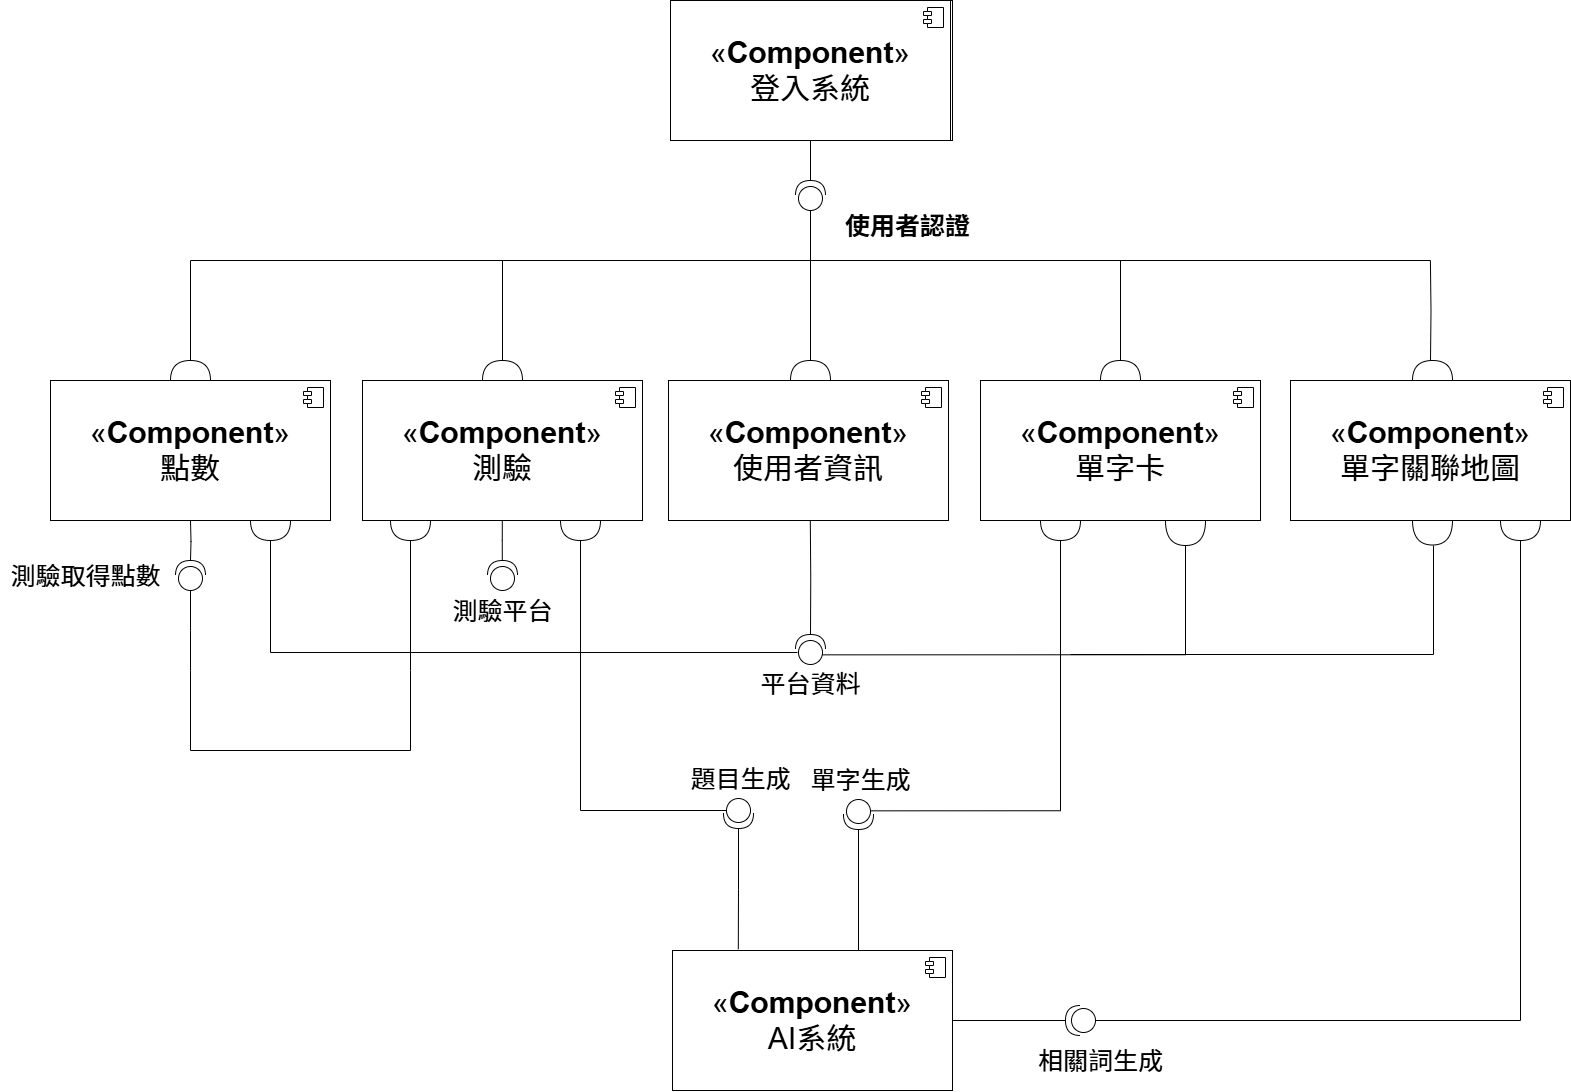

The diagram above was exported from draw.io. Its source (the exported page's mxGraphModel, read from the mxfile embedded in the PNG):
<mxGraphModel dx="2610" dy="1565" grid="0" gridSize="10" guides="1" tooltips="1" connect="1" arrows="1" fold="1" page="1" pageScale="1.5" pageWidth="1169" pageHeight="826" background="none" math="0" shadow="0">
  <root>
    <mxCell id="0" />
    <mxCell id="1" parent="0" />
    <mxCell id="2" value="&lt;font style=&quot;font-size: 30px;&quot;&gt;«&lt;b style=&quot;&quot;&gt;Component&lt;/b&gt;»&lt;/font&gt;&lt;div&gt;&lt;font style=&quot;font-size: 30px;&quot;&gt;登入系統&lt;/font&gt;&lt;/div&gt;" style="html=1;dropTarget=0;whiteSpace=wrap;" vertex="1" parent="1">
      <mxGeometry x="702" y="20" width="280" height="140" as="geometry" />
    </mxCell>
    <mxCell id="3" value="" style="shape=module;jettyWidth=8;jettyHeight=4;" vertex="1" parent="2">
      <mxGeometry x="1" width="20" height="20" relative="1" as="geometry">
        <mxPoint x="-27" y="7" as="offset" />
      </mxGeometry>
    </mxCell>
    <mxCell id="4" value="&lt;font style=&quot;font-size: 30px;&quot;&gt;«&lt;b style=&quot;&quot;&gt;Component&lt;/b&gt;»&lt;/font&gt;&lt;div&gt;&lt;font style=&quot;font-size: 30px;&quot;&gt;點數&lt;/font&gt;&lt;/div&gt;" style="html=1;dropTarget=0;whiteSpace=wrap;" vertex="1" parent="1">
      <mxGeometry x="80" y="400" width="280" height="140" as="geometry" />
    </mxCell>
    <mxCell id="5" value="" style="shape=module;jettyWidth=8;jettyHeight=4;" vertex="1" parent="4">
      <mxGeometry x="1" width="20" height="20" relative="1" as="geometry">
        <mxPoint x="-27" y="7" as="offset" />
      </mxGeometry>
    </mxCell>
    <mxCell id="6" value="&lt;font style=&quot;font-size: 30px;&quot;&gt;«&lt;b style=&quot;&quot;&gt;Component&lt;/b&gt;»&lt;/font&gt;&lt;div&gt;&lt;font style=&quot;font-size: 30px;&quot;&gt;測驗&lt;/font&gt;&lt;/div&gt;" style="html=1;dropTarget=0;whiteSpace=wrap;" vertex="1" parent="1">
      <mxGeometry x="392" y="400" width="280" height="140" as="geometry" />
    </mxCell>
    <mxCell id="7" value="" style="shape=module;jettyWidth=8;jettyHeight=4;" vertex="1" parent="6">
      <mxGeometry x="1" width="20" height="20" relative="1" as="geometry">
        <mxPoint x="-27" y="7" as="offset" />
      </mxGeometry>
    </mxCell>
    <mxCell id="8" value="&lt;font style=&quot;font-size: 30px;&quot;&gt;«&lt;b style=&quot;&quot;&gt;Component&lt;/b&gt;»&lt;/font&gt;&lt;div&gt;&lt;font style=&quot;font-size: 30px;&quot;&gt;使用者資訊&lt;/font&gt;&lt;/div&gt;" style="html=1;dropTarget=0;whiteSpace=wrap;" vertex="1" parent="1">
      <mxGeometry x="698" y="400" width="280" height="140" as="geometry" />
    </mxCell>
    <mxCell id="9" value="" style="shape=module;jettyWidth=8;jettyHeight=4;" vertex="1" parent="8">
      <mxGeometry x="1" width="20" height="20" relative="1" as="geometry">
        <mxPoint x="-27" y="7" as="offset" />
      </mxGeometry>
    </mxCell>
    <mxCell id="10" value="&lt;font style=&quot;font-size: 30px;&quot;&gt;«&lt;b style=&quot;&quot;&gt;Component&lt;/b&gt;»&lt;/font&gt;&lt;div&gt;&lt;font style=&quot;font-size: 30px;&quot;&gt;單字卡&lt;/font&gt;&lt;/div&gt;" style="html=1;dropTarget=0;whiteSpace=wrap;" vertex="1" parent="1">
      <mxGeometry x="1010" y="400" width="280" height="140" as="geometry" />
    </mxCell>
    <mxCell id="11" value="" style="shape=module;jettyWidth=8;jettyHeight=4;" vertex="1" parent="10">
      <mxGeometry x="1" width="20" height="20" relative="1" as="geometry">
        <mxPoint x="-27" y="7" as="offset" />
      </mxGeometry>
    </mxCell>
    <mxCell id="12" value="&lt;font style=&quot;font-size: 30px;&quot;&gt;«&lt;b style=&quot;&quot;&gt;Component&lt;/b&gt;»&lt;/font&gt;&lt;div&gt;&lt;font style=&quot;font-size: 30px;&quot;&gt;單字關聯地圖&lt;/font&gt;&lt;/div&gt;" style="html=1;dropTarget=0;whiteSpace=wrap;" vertex="1" parent="1">
      <mxGeometry x="1320" y="400" width="280" height="140" as="geometry" />
    </mxCell>
    <mxCell id="13" value="" style="shape=module;jettyWidth=8;jettyHeight=4;" vertex="1" parent="12">
      <mxGeometry x="1" width="20" height="20" relative="1" as="geometry">
        <mxPoint x="-27" y="7" as="offset" />
      </mxGeometry>
    </mxCell>
    <mxCell id="14" value="&lt;font style=&quot;font-size: 25px;&quot;&gt;&lt;b&gt;使用者認證&lt;/b&gt;&lt;/font&gt;" style="text;html=1;align=center;verticalAlign=middle;resizable=0;points=[];autosize=1;strokeColor=none;fillColor=none;" vertex="1" parent="1">
      <mxGeometry x="862" y="225" width="150" height="40" as="geometry" />
    </mxCell>
    <mxCell id="15" value="" style="ellipse;whiteSpace=wrap;html=1;align=center;aspect=fixed;fillColor=none;strokeColor=none;resizable=0;perimeter=centerPerimeter;rotatable=0;allowArrows=0;points=[];outlineConnect=1;" vertex="1" parent="1">
      <mxGeometry x="220" y="400" width="10" height="10" as="geometry" />
    </mxCell>
    <mxCell id="16" value="" style="shape=requiredInterface;html=1;verticalLabelPosition=bottom;sketch=0;rotation=-90;" vertex="1" parent="1">
      <mxGeometry x="210" y="370" width="20" height="40" as="geometry" />
    </mxCell>
    <mxCell id="17" style="edgeStyle=orthogonalEdgeStyle;rounded=0;orthogonalLoop=1;jettySize=auto;html=1;exitX=1;exitY=0.5;exitDx=0;exitDy=0;exitPerimeter=0;endArrow=none;startFill=0;" edge="1" source="18" parent="1">
      <mxGeometry relative="1" as="geometry">
        <mxPoint x="532" y="280" as="targetPoint" />
      </mxGeometry>
    </mxCell>
    <mxCell id="18" value="" style="shape=requiredInterface;html=1;verticalLabelPosition=bottom;sketch=0;rotation=-90;" vertex="1" parent="1">
      <mxGeometry x="522" y="370" width="20" height="40" as="geometry" />
    </mxCell>
    <mxCell id="19" style="edgeStyle=orthogonalEdgeStyle;rounded=0;orthogonalLoop=1;jettySize=auto;html=1;exitX=1;exitY=0.5;exitDx=0;exitDy=0;exitPerimeter=0;endArrow=none;startFill=0;" edge="1" parent="1">
      <mxGeometry relative="1" as="geometry">
        <mxPoint x="840" y="280" as="targetPoint" />
        <mxPoint x="840" y="380.00000000000006" as="sourcePoint" />
      </mxGeometry>
    </mxCell>
    <mxCell id="20" value="" style="shape=requiredInterface;html=1;verticalLabelPosition=bottom;sketch=0;rotation=-90;" vertex="1" parent="1">
      <mxGeometry x="830" y="370" width="20" height="40" as="geometry" />
    </mxCell>
    <mxCell id="21" style="edgeStyle=orthogonalEdgeStyle;rounded=0;orthogonalLoop=1;jettySize=auto;html=1;exitX=1;exitY=0.5;exitDx=0;exitDy=0;exitPerimeter=0;endArrow=none;startFill=0;" edge="1" parent="1">
      <mxGeometry relative="1" as="geometry">
        <mxPoint x="1150" y="280" as="targetPoint" />
        <mxPoint x="1150" y="380" as="sourcePoint" />
      </mxGeometry>
    </mxCell>
    <mxCell id="22" value="" style="shape=requiredInterface;html=1;verticalLabelPosition=bottom;sketch=0;rotation=-90;" vertex="1" parent="1">
      <mxGeometry x="1140" y="370" width="20" height="40" as="geometry" />
    </mxCell>
    <mxCell id="23" style="edgeStyle=orthogonalEdgeStyle;rounded=0;orthogonalLoop=1;jettySize=auto;html=1;exitX=1;exitY=0.5;exitDx=0;exitDy=0;exitPerimeter=0;endArrow=none;startFill=0;" edge="1" parent="1">
      <mxGeometry relative="1" as="geometry">
        <mxPoint x="1459.906976744186" y="280" as="targetPoint" />
        <mxPoint x="1460" y="380" as="sourcePoint" />
      </mxGeometry>
    </mxCell>
    <mxCell id="24" value="" style="shape=requiredInterface;html=1;verticalLabelPosition=bottom;sketch=0;rotation=-90;" vertex="1" parent="1">
      <mxGeometry x="1452" y="370" width="20" height="40" as="geometry" />
    </mxCell>
    <mxCell id="25" value="" style="endArrow=none;html=1;rounded=0;exitX=1;exitY=0.5;exitDx=0;exitDy=0;exitPerimeter=0;" edge="1" parent="1">
      <mxGeometry width="50" height="50" relative="1" as="geometry">
        <mxPoint x="219.99999999999994" y="380" as="sourcePoint" />
        <mxPoint x="1460" y="280" as="targetPoint" />
        <Array as="points">
          <mxPoint x="220" y="280" />
        </Array>
      </mxGeometry>
    </mxCell>
    <mxCell id="26" value="&lt;font style=&quot;font-size: 30px;&quot;&gt;«&lt;b style=&quot;&quot;&gt;Component&lt;/b&gt;»&lt;/font&gt;&lt;div&gt;&lt;font style=&quot;font-size: 30px;&quot;&gt;登入系統&lt;/font&gt;&lt;/div&gt;" style="html=1;dropTarget=0;whiteSpace=wrap;" vertex="1" parent="1">
      <mxGeometry x="700" y="20" width="280" height="140" as="geometry" />
    </mxCell>
    <mxCell id="27" value="" style="shape=module;jettyWidth=8;jettyHeight=4;" vertex="1" parent="26">
      <mxGeometry x="1" width="20" height="20" relative="1" as="geometry">
        <mxPoint x="-27" y="7" as="offset" />
      </mxGeometry>
    </mxCell>
    <mxCell id="28" style="edgeStyle=orthogonalEdgeStyle;rounded=0;orthogonalLoop=1;jettySize=auto;html=1;endArrow=none;startFill=0;" edge="1" parent="1">
      <mxGeometry relative="1" as="geometry">
        <mxPoint x="840" y="280" as="targetPoint" />
        <mxPoint x="840" y="230" as="sourcePoint" />
      </mxGeometry>
    </mxCell>
    <mxCell id="29" value="" style="shape=providedRequiredInterface;html=1;verticalLabelPosition=bottom;sketch=0;rotation=-90;" vertex="1" parent="1">
      <mxGeometry x="825" y="200" width="30" height="30" as="geometry" />
    </mxCell>
    <mxCell id="30" style="edgeStyle=orthogonalEdgeStyle;rounded=0;orthogonalLoop=1;jettySize=auto;html=1;entryX=1;entryY=0.5;entryDx=0;entryDy=0;entryPerimeter=0;endArrow=none;startFill=0;" edge="1" source="26" target="29" parent="1">
      <mxGeometry relative="1" as="geometry" />
    </mxCell>
    <mxCell id="31" style="edgeStyle=orthogonalEdgeStyle;rounded=0;orthogonalLoop=1;jettySize=auto;html=1;exitX=0;exitY=0.5;exitDx=0;exitDy=0;exitPerimeter=0;endArrow=none;startFill=0;" edge="1" source="32" parent="1">
      <mxGeometry relative="1" as="geometry">
        <mxPoint x="220" y="690" as="targetPoint" />
      </mxGeometry>
    </mxCell>
    <mxCell id="32" value="" style="shape=providedRequiredInterface;html=1;verticalLabelPosition=bottom;sketch=0;rotation=-90;" vertex="1" parent="1">
      <mxGeometry x="205" y="580" width="30" height="30" as="geometry" />
    </mxCell>
    <mxCell id="33" style="edgeStyle=orthogonalEdgeStyle;rounded=0;orthogonalLoop=1;jettySize=auto;html=1;entryX=1;entryY=0.5;entryDx=0;entryDy=0;entryPerimeter=0;endArrow=none;startFill=0;" edge="1" target="32" parent="1">
      <mxGeometry relative="1" as="geometry">
        <mxPoint x="220" y="540" as="sourcePoint" />
      </mxGeometry>
    </mxCell>
    <mxCell id="34" style="edgeStyle=orthogonalEdgeStyle;rounded=0;orthogonalLoop=1;jettySize=auto;html=1;exitX=1;exitY=0.5;exitDx=0;exitDy=0;exitPerimeter=0;endArrow=none;startFill=0;" edge="1" source="35" parent="1">
      <mxGeometry relative="1" as="geometry">
        <mxPoint x="440" y="690" as="targetPoint" />
        <Array as="points">
          <mxPoint x="440" y="690" />
        </Array>
      </mxGeometry>
    </mxCell>
    <mxCell id="35" value="" style="shape=requiredInterface;html=1;verticalLabelPosition=bottom;sketch=0;rotation=90;" vertex="1" parent="1">
      <mxGeometry x="430" y="530" width="20" height="40" as="geometry" />
    </mxCell>
    <mxCell id="36" style="edgeStyle=orthogonalEdgeStyle;rounded=0;orthogonalLoop=1;jettySize=auto;html=1;endArrow=none;startFill=0;" edge="1" parent="1">
      <mxGeometry relative="1" as="geometry">
        <mxPoint x="440" y="690" as="targetPoint" />
        <mxPoint x="220" y="690" as="sourcePoint" />
        <Array as="points">
          <mxPoint x="220" y="770" />
          <mxPoint x="440" y="770" />
        </Array>
      </mxGeometry>
    </mxCell>
    <mxCell id="37" value="測驗取得點數" style="text;html=1;align=center;verticalAlign=middle;resizable=0;points=[];autosize=1;strokeColor=none;fillColor=none;fontSize=25;" vertex="1" parent="1">
      <mxGeometry x="30" y="575" width="170" height="40" as="geometry" />
    </mxCell>
    <mxCell id="38" value="" style="shape=providedRequiredInterface;html=1;verticalLabelPosition=bottom;sketch=0;rotation=-90;" vertex="1" parent="1">
      <mxGeometry x="517" y="580" width="30" height="30" as="geometry" />
    </mxCell>
    <mxCell id="39" style="edgeStyle=orthogonalEdgeStyle;rounded=0;orthogonalLoop=1;jettySize=auto;html=1;entryX=1;entryY=0.5;entryDx=0;entryDy=0;entryPerimeter=0;endArrow=none;startFill=0;" edge="1" parent="1">
      <mxGeometry relative="1" as="geometry">
        <mxPoint x="531.8" y="540" as="sourcePoint" />
        <mxPoint x="531.8" y="580" as="targetPoint" />
        <Array as="points">
          <mxPoint x="531.8" y="560" />
          <mxPoint x="531.8" y="560" />
        </Array>
      </mxGeometry>
    </mxCell>
    <mxCell id="40" value="&lt;font&gt;測驗平台&lt;/font&gt;" style="text;html=1;align=center;verticalAlign=middle;resizable=0;points=[];autosize=1;strokeColor=none;fillColor=none;fontSize=25;" vertex="1" parent="1">
      <mxGeometry x="472" y="610" width="120" height="40" as="geometry" />
    </mxCell>
    <mxCell id="41" value="&lt;font style=&quot;font-size: 30px;&quot;&gt;«&lt;b style=&quot;&quot;&gt;Component&lt;/b&gt;»&lt;/font&gt;&lt;div&gt;&lt;font style=&quot;font-size: 30px;&quot;&gt;AI系統&lt;/font&gt;&lt;/div&gt;" style="html=1;dropTarget=0;whiteSpace=wrap;" vertex="1" parent="1">
      <mxGeometry x="702" y="970" width="280" height="140" as="geometry" />
    </mxCell>
    <mxCell id="42" value="" style="shape=module;jettyWidth=8;jettyHeight=4;" vertex="1" parent="41">
      <mxGeometry x="1" width="20" height="20" relative="1" as="geometry">
        <mxPoint x="-27" y="7" as="offset" />
      </mxGeometry>
    </mxCell>
    <mxCell id="43" style="edgeStyle=orthogonalEdgeStyle;rounded=0;orthogonalLoop=1;jettySize=auto;html=1;endArrow=none;startFill=0;entryX=0.486;entryY=0.874;entryDx=0;entryDy=0;entryPerimeter=0;" edge="1" source="44" target="45" parent="1">
      <mxGeometry relative="1" as="geometry">
        <Array as="points">
          <mxPoint x="610" y="830" />
          <mxPoint x="757" y="830" />
        </Array>
      </mxGeometry>
    </mxCell>
    <mxCell id="44" value="" style="shape=requiredInterface;html=1;verticalLabelPosition=bottom;sketch=0;rotation=90;" vertex="1" parent="1">
      <mxGeometry x="600" y="530" width="20" height="40" as="geometry" />
    </mxCell>
    <mxCell id="45" value="" style="shape=providedRequiredInterface;html=1;verticalLabelPosition=bottom;sketch=0;rotation=90;" vertex="1" parent="1">
      <mxGeometry x="753" y="818" width="30" height="30" as="geometry" />
    </mxCell>
    <mxCell id="46" style="edgeStyle=orthogonalEdgeStyle;rounded=0;orthogonalLoop=1;jettySize=auto;html=1;entryX=0.235;entryY=-0.009;entryDx=0;entryDy=0;entryPerimeter=0;endArrow=none;startFill=0;" edge="1" source="45" target="41" parent="1">
      <mxGeometry relative="1" as="geometry" />
    </mxCell>
    <mxCell id="47" value="&lt;font style=&quot;font-size: 25px;&quot;&gt;題目生成&lt;/font&gt;" style="text;html=1;align=center;verticalAlign=middle;resizable=0;points=[];autosize=1;strokeColor=none;fillColor=none;" vertex="1" parent="1">
      <mxGeometry x="710" y="778" width="120" height="40" as="geometry" />
    </mxCell>
    <mxCell id="48" value="" style="shape=providedRequiredInterface;html=1;verticalLabelPosition=bottom;sketch=0;rotation=90;" vertex="1" parent="1">
      <mxGeometry x="873" y="819" width="30" height="30" as="geometry" />
    </mxCell>
    <mxCell id="49" style="edgeStyle=orthogonalEdgeStyle;rounded=0;orthogonalLoop=1;jettySize=auto;html=1;entryX=0.235;entryY=-0.009;entryDx=0;entryDy=0;entryPerimeter=0;endArrow=none;startFill=0;" edge="1" source="48" parent="1">
      <mxGeometry relative="1" as="geometry">
        <mxPoint x="888" y="970" as="targetPoint" />
      </mxGeometry>
    </mxCell>
    <mxCell id="50" value="&lt;font style=&quot;font-size: 25px;&quot;&gt;單字生成&lt;/font&gt;" style="text;html=1;align=center;verticalAlign=middle;resizable=0;points=[];autosize=1;strokeColor=none;fillColor=none;" vertex="1" parent="1">
      <mxGeometry x="830" y="779" width="120" height="40" as="geometry" />
    </mxCell>
    <mxCell id="51" value="" style="shape=providedRequiredInterface;html=1;verticalLabelPosition=bottom;sketch=0;rotation=-180;" vertex="1" parent="1">
      <mxGeometry x="1095" y="1025" width="30" height="30" as="geometry" />
    </mxCell>
    <mxCell id="52" style="edgeStyle=orthogonalEdgeStyle;rounded=0;orthogonalLoop=1;jettySize=auto;html=1;entryX=1;entryY=0.5;entryDx=0;entryDy=0;endArrow=none;startFill=0;" edge="1" source="51" target="41" parent="1">
      <mxGeometry relative="1" as="geometry">
        <mxPoint x="1108" y="1171" as="targetPoint" />
      </mxGeometry>
    </mxCell>
    <mxCell id="53" value="&lt;span style=&quot;font-size: 25px;&quot;&gt;相關詞生成&lt;/span&gt;" style="text;html=1;align=center;verticalAlign=middle;resizable=0;points=[];autosize=1;strokeColor=none;fillColor=none;" vertex="1" parent="1">
      <mxGeometry x="1055" y="1060" width="150" height="40" as="geometry" />
    </mxCell>
    <mxCell id="54" value="" style="shape=requiredInterface;html=1;verticalLabelPosition=bottom;sketch=0;rotation=90;" vertex="1" parent="1">
      <mxGeometry x="1080" y="530" width="20" height="40" as="geometry" />
    </mxCell>
    <mxCell id="55" style="edgeStyle=orthogonalEdgeStyle;rounded=0;orthogonalLoop=1;jettySize=auto;html=1;entryX=0.378;entryY=0.089;entryDx=0;entryDy=0;entryPerimeter=0;endArrow=none;startFill=0;" edge="1" source="54" target="48" parent="1">
      <mxGeometry relative="1" as="geometry">
        <Array as="points">
          <mxPoint x="1090" y="830" />
        </Array>
      </mxGeometry>
    </mxCell>
    <mxCell id="56" value="" style="shape=requiredInterface;html=1;verticalLabelPosition=bottom;sketch=0;rotation=90;" vertex="1" parent="1">
      <mxGeometry x="1540" y="530" width="20" height="40" as="geometry" />
    </mxCell>
    <mxCell id="57" style="edgeStyle=orthogonalEdgeStyle;rounded=0;orthogonalLoop=1;jettySize=auto;html=1;exitX=1;exitY=0.5;exitDx=0;exitDy=0;exitPerimeter=0;entryX=0;entryY=0.5;entryDx=0;entryDy=0;entryPerimeter=0;endArrow=none;startFill=0;" edge="1" source="56" target="51" parent="1">
      <mxGeometry relative="1" as="geometry" />
    </mxCell>
    <mxCell id="58" value="" style="shape=providedRequiredInterface;html=1;verticalLabelPosition=bottom;sketch=0;rotation=-90;" vertex="1" parent="1">
      <mxGeometry x="825" y="654" width="30" height="30" as="geometry" />
    </mxCell>
    <mxCell id="59" style="edgeStyle=orthogonalEdgeStyle;rounded=0;orthogonalLoop=1;jettySize=auto;html=1;entryX=1;entryY=0.5;entryDx=0;entryDy=0;entryPerimeter=0;endArrow=none;startFill=0;" edge="1" target="58" parent="1">
      <mxGeometry relative="1" as="geometry">
        <mxPoint x="839.8" y="540" as="sourcePoint" />
        <mxPoint x="839.8" y="580" as="targetPoint" />
        <Array as="points" />
      </mxGeometry>
    </mxCell>
    <mxCell id="60" value="&lt;font style=&quot;font-size: 25px;&quot;&gt;平台資料&lt;/font&gt;" style="text;html=1;align=center;verticalAlign=middle;resizable=0;points=[];autosize=1;strokeColor=none;fillColor=none;" vertex="1" parent="1">
      <mxGeometry x="780" y="683" width="120" height="40" as="geometry" />
    </mxCell>
    <mxCell id="61" value="" style="shape=requiredInterface;html=1;verticalLabelPosition=bottom;sketch=0;rotation=90;" vertex="1" parent="1">
      <mxGeometry x="290" y="530" width="20" height="40" as="geometry" />
    </mxCell>
    <mxCell id="62" style="edgeStyle=orthogonalEdgeStyle;rounded=0;orthogonalLoop=1;jettySize=auto;html=1;endArrow=none;startFill=0;entryX=0.385;entryY=0.128;entryDx=0;entryDy=0;entryPerimeter=0;" edge="1" source="61" target="58" parent="1">
      <mxGeometry relative="1" as="geometry">
        <mxPoint x="800" y="670" as="targetPoint" />
        <Array as="points">
          <mxPoint x="300" y="672" />
          <mxPoint x="827" y="672" />
        </Array>
      </mxGeometry>
    </mxCell>
    <mxCell id="63" value="" style="shape=requiredInterface;html=1;verticalLabelPosition=bottom;sketch=0;rotation=90;" vertex="1" parent="1">
      <mxGeometry x="1202.5" y="532.5" width="25" height="40" as="geometry" />
    </mxCell>
    <mxCell id="64" style="edgeStyle=orthogonalEdgeStyle;rounded=0;orthogonalLoop=1;jettySize=auto;html=1;entryX=0.322;entryY=0.884;entryDx=0;entryDy=0;entryPerimeter=0;endArrow=none;startFill=0;" edge="1" source="63" target="58" parent="1">
      <mxGeometry relative="1" as="geometry">
        <Array as="points">
          <mxPoint x="1215" y="674" />
        </Array>
      </mxGeometry>
    </mxCell>
    <mxCell id="65" value="" style="shape=requiredInterface;html=1;verticalLabelPosition=bottom;sketch=0;rotation=90;" vertex="1" parent="1">
      <mxGeometry x="1449.5" y="532" width="25" height="40" as="geometry" />
    </mxCell>
    <mxCell id="66" style="edgeStyle=orthogonalEdgeStyle;rounded=0;orthogonalLoop=1;jettySize=auto;html=1;entryX=0.322;entryY=0.884;entryDx=0;entryDy=0;entryPerimeter=0;endArrow=none;startFill=0;" edge="1" parent="1">
      <mxGeometry relative="1" as="geometry">
        <mxPoint x="1463" y="565" as="sourcePoint" />
        <mxPoint x="1100" y="674" as="targetPoint" />
        <Array as="points">
          <mxPoint x="1463" y="674" />
        </Array>
      </mxGeometry>
    </mxCell>
  </root>
</mxGraphModel>